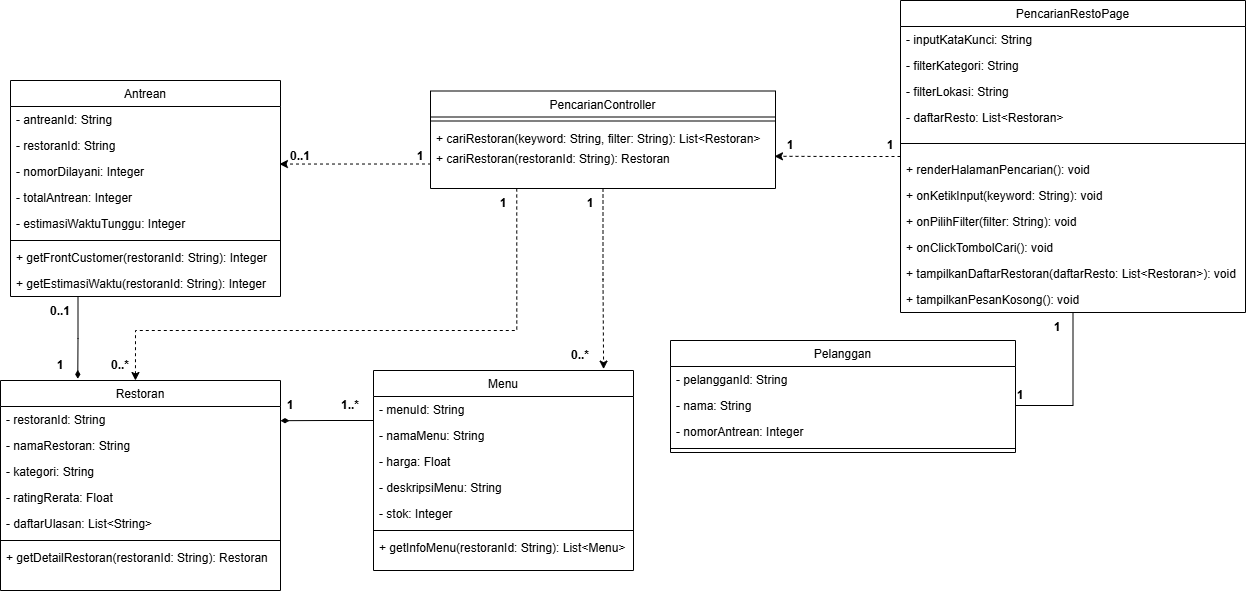

The diagram above was exported from draw.io. Its source (the exported page's mxGraphModel, read from the mxfile embedded in the PNG):
<mxGraphModel dx="1292" dy="715" grid="1" gridSize="10" guides="1" tooltips="1" connect="1" arrows="1" fold="1" page="1" pageScale="1" pageWidth="827" pageHeight="1169" math="0" shadow="0">
  <root>
    <mxCell id="WIyWlLk6GJQsqaUBKTNV-0" />
    <mxCell id="WIyWlLk6GJQsqaUBKTNV-1" parent="WIyWlLk6GJQsqaUBKTNV-0" />
    <mxCell id="aWi9GIjMUfjGrHM_4Lgw-71" edge="1" parent="WIyWlLk6GJQsqaUBKTNV-1" source="zkfFHV4jXpPFQw0GAbJ--0" style="edgeStyle=orthogonalEdgeStyle;rounded=0;orthogonalLoop=1;jettySize=auto;html=1;exitX=0;exitY=0.5;exitDx=0;exitDy=0;dashed=1;entryX=0.997;entryY=1.145;entryDx=0;entryDy=0;entryPerimeter=0;">
      <mxGeometry relative="1" x="0.1652" as="geometry">
        <mxPoint x="813.9650000000001" y="175.76999999999998" as="targetPoint" />
      </mxGeometry>
    </mxCell>
    <mxCell id="aWi9GIjMUfjGrHM_4Lgw-73" edge="1" parent="WIyWlLk6GJQsqaUBKTNV-1" source="zkfFHV4jXpPFQw0GAbJ--0" style="edgeStyle=orthogonalEdgeStyle;rounded=0;orthogonalLoop=1;jettySize=auto;html=1;entryX=1;entryY=0.5;entryDx=0;entryDy=0;endArrow=none;endFill=0;" target="aWi9GIjMUfjGrHM_4Lgw-38">
      <mxGeometry relative="1" as="geometry" />
    </mxCell>
    <mxCell id="zkfFHV4jXpPFQw0GAbJ--0" parent="WIyWlLk6GJQsqaUBKTNV-1" style="swimlane;fontStyle=0;align=center;verticalAlign=top;childLayout=stackLayout;horizontal=1;startSize=26;horizontalStack=0;resizeParent=1;resizeLast=0;collapsible=1;marginBottom=0;rounded=0;shadow=0;strokeWidth=1;" value="PencarianRestoPage" vertex="1">
      <mxGeometry height="312" width="345" x="940" y="20" as="geometry">
        <mxRectangle height="26" width="160" x="230" y="140" as="alternateBounds" />
      </mxGeometry>
    </mxCell>
    <mxCell id="zkfFHV4jXpPFQw0GAbJ--1" parent="zkfFHV4jXpPFQw0GAbJ--0" style="text;align=left;verticalAlign=top;spacingLeft=4;spacingRight=4;overflow=hidden;rotatable=0;points=[[0,0.5],[1,0.5]];portConstraint=eastwest;" value="- inputKataKunci: String" vertex="1">
      <mxGeometry height="26" width="345" y="26" as="geometry" />
    </mxCell>
    <mxCell id="zkfFHV4jXpPFQw0GAbJ--2" parent="zkfFHV4jXpPFQw0GAbJ--0" style="text;align=left;verticalAlign=top;spacingLeft=4;spacingRight=4;overflow=hidden;rotatable=0;points=[[0,0.5],[1,0.5]];portConstraint=eastwest;rounded=0;shadow=0;html=0;" value="- filterKategori: String" vertex="1">
      <mxGeometry height="26" width="345" y="52" as="geometry" />
    </mxCell>
    <mxCell id="zkfFHV4jXpPFQw0GAbJ--3" parent="zkfFHV4jXpPFQw0GAbJ--0" style="text;align=left;verticalAlign=top;spacingLeft=4;spacingRight=4;overflow=hidden;rotatable=0;points=[[0,0.5],[1,0.5]];portConstraint=eastwest;rounded=0;shadow=0;html=0;" value="- filterLokasi: String" vertex="1">
      <mxGeometry height="26" width="345" y="78" as="geometry" />
    </mxCell>
    <mxCell id="aWi9GIjMUfjGrHM_4Lgw-0" parent="zkfFHV4jXpPFQw0GAbJ--0" style="text;align=left;verticalAlign=top;spacingLeft=4;spacingRight=4;overflow=hidden;rotatable=0;points=[[0,0.5],[1,0.5]];portConstraint=eastwest;rounded=0;shadow=0;html=0;" value="- daftarResto: List&lt;Restoran&gt;" vertex="1">
      <mxGeometry height="26" width="345" y="104" as="geometry" />
    </mxCell>
    <mxCell id="zkfFHV4jXpPFQw0GAbJ--4" parent="zkfFHV4jXpPFQw0GAbJ--0" style="line;html=1;strokeWidth=1;align=left;verticalAlign=middle;spacingTop=-1;spacingLeft=3;spacingRight=3;rotatable=0;labelPosition=right;points=[];portConstraint=eastwest;" value="" vertex="1">
      <mxGeometry height="26" width="345" y="130" as="geometry" />
    </mxCell>
    <mxCell id="aWi9GIjMUfjGrHM_4Lgw-1" parent="zkfFHV4jXpPFQw0GAbJ--0" style="text;align=left;verticalAlign=top;spacingLeft=4;spacingRight=4;overflow=hidden;rotatable=0;points=[[0,0.5],[1,0.5]];portConstraint=eastwest;rounded=0;shadow=0;html=0;" value="+ renderHalamanPencarian(): void" vertex="1">
      <mxGeometry height="26" width="345" y="156" as="geometry" />
    </mxCell>
    <mxCell id="aWi9GIjMUfjGrHM_4Lgw-2" parent="zkfFHV4jXpPFQw0GAbJ--0" style="text;align=left;verticalAlign=top;spacingLeft=4;spacingRight=4;overflow=hidden;rotatable=0;points=[[0,0.5],[1,0.5]];portConstraint=eastwest;rounded=0;shadow=0;html=0;" value="+ onKetikInput(keyword: String): void" vertex="1">
      <mxGeometry height="26" width="345" y="182" as="geometry" />
    </mxCell>
    <mxCell id="aWi9GIjMUfjGrHM_4Lgw-3" parent="zkfFHV4jXpPFQw0GAbJ--0" style="text;align=left;verticalAlign=top;spacingLeft=4;spacingRight=4;overflow=hidden;rotatable=0;points=[[0,0.5],[1,0.5]];portConstraint=eastwest;rounded=0;shadow=0;html=0;" value="+ onPilihFilter(filter: String): void" vertex="1">
      <mxGeometry height="26" width="345" y="208" as="geometry" />
    </mxCell>
    <mxCell id="aWi9GIjMUfjGrHM_4Lgw-4" parent="zkfFHV4jXpPFQw0GAbJ--0" style="text;align=left;verticalAlign=top;spacingLeft=4;spacingRight=4;overflow=hidden;rotatable=0;points=[[0,0.5],[1,0.5]];portConstraint=eastwest;rounded=0;shadow=0;html=0;" value="+ onClickTombolCari(): void" vertex="1">
      <mxGeometry height="26" width="345" y="234" as="geometry" />
    </mxCell>
    <mxCell id="aWi9GIjMUfjGrHM_4Lgw-5" parent="zkfFHV4jXpPFQw0GAbJ--0" style="text;align=left;verticalAlign=top;spacingLeft=4;spacingRight=4;overflow=hidden;rotatable=0;points=[[0,0.5],[1,0.5]];portConstraint=eastwest;rounded=0;shadow=0;html=0;" value="+ tampilkanDaftarRestoran(daftarResto: List&lt;Restoran&gt;): void" vertex="1">
      <mxGeometry height="26" width="345" y="260" as="geometry" />
    </mxCell>
    <mxCell id="aWi9GIjMUfjGrHM_4Lgw-6" parent="zkfFHV4jXpPFQw0GAbJ--0" style="text;align=left;verticalAlign=top;spacingLeft=4;spacingRight=4;overflow=hidden;rotatable=0;points=[[0,0.5],[1,0.5]];portConstraint=eastwest;rounded=0;shadow=0;html=0;" value="+ tampilkanPesanKosong(): void" vertex="1">
      <mxGeometry height="26" width="345" y="286" as="geometry" />
    </mxCell>
    <mxCell id="zkfFHV4jXpPFQw0GAbJ--6" parent="WIyWlLk6GJQsqaUBKTNV-1" style="swimlane;fontStyle=0;align=center;verticalAlign=top;childLayout=stackLayout;horizontal=1;startSize=26;horizontalStack=0;resizeParent=1;resizeLast=0;collapsible=1;marginBottom=0;rounded=0;shadow=0;strokeWidth=1;" value="Menu" vertex="1">
      <mxGeometry height="200" width="260" x="413" y="390" as="geometry">
        <mxRectangle height="26" width="160" x="130" y="380" as="alternateBounds" />
      </mxGeometry>
    </mxCell>
    <mxCell id="zkfFHV4jXpPFQw0GAbJ--7" parent="zkfFHV4jXpPFQw0GAbJ--6" style="text;align=left;verticalAlign=top;spacingLeft=4;spacingRight=4;overflow=hidden;rotatable=0;points=[[0,0.5],[1,0.5]];portConstraint=eastwest;" value="- menuId: String" vertex="1">
      <mxGeometry height="26" width="260" y="26" as="geometry" />
    </mxCell>
    <mxCell id="zkfFHV4jXpPFQw0GAbJ--8" parent="zkfFHV4jXpPFQw0GAbJ--6" style="text;align=left;verticalAlign=top;spacingLeft=4;spacingRight=4;overflow=hidden;rotatable=0;points=[[0,0.5],[1,0.5]];portConstraint=eastwest;rounded=0;shadow=0;html=0;" value="- namaMenu: String" vertex="1">
      <mxGeometry height="26" width="260" y="52" as="geometry" />
    </mxCell>
    <mxCell id="aWi9GIjMUfjGrHM_4Lgw-16" parent="zkfFHV4jXpPFQw0GAbJ--6" style="text;align=left;verticalAlign=top;spacingLeft=4;spacingRight=4;overflow=hidden;rotatable=0;points=[[0,0.5],[1,0.5]];portConstraint=eastwest;" value="- harga: Float&#10;" vertex="1">
      <mxGeometry height="26" width="260" y="78" as="geometry" />
    </mxCell>
    <mxCell id="aWi9GIjMUfjGrHM_4Lgw-17" parent="zkfFHV4jXpPFQw0GAbJ--6" style="text;align=left;verticalAlign=top;spacingLeft=4;spacingRight=4;overflow=hidden;rotatable=0;points=[[0,0.5],[1,0.5]];portConstraint=eastwest;" value="- deskripsiMenu: String" vertex="1">
      <mxGeometry height="26" width="260" y="104" as="geometry" />
    </mxCell>
    <mxCell id="aWi9GIjMUfjGrHM_4Lgw-18" parent="zkfFHV4jXpPFQw0GAbJ--6" style="text;align=left;verticalAlign=top;spacingLeft=4;spacingRight=4;overflow=hidden;rotatable=0;points=[[0,0.5],[1,0.5]];portConstraint=eastwest;" value="- stok: Integer" vertex="1">
      <mxGeometry height="26" width="260" y="130" as="geometry" />
    </mxCell>
    <mxCell id="zkfFHV4jXpPFQw0GAbJ--9" parent="zkfFHV4jXpPFQw0GAbJ--6" style="line;html=1;strokeWidth=1;align=left;verticalAlign=middle;spacingTop=-1;spacingLeft=3;spacingRight=3;rotatable=0;labelPosition=right;points=[];portConstraint=eastwest;" value="" vertex="1">
      <mxGeometry height="8" width="260" y="156" as="geometry" />
    </mxCell>
    <mxCell id="zkfFHV4jXpPFQw0GAbJ--11" parent="zkfFHV4jXpPFQw0GAbJ--6" style="text;align=left;verticalAlign=top;spacingLeft=4;spacingRight=4;overflow=hidden;rotatable=0;points=[[0,0.5],[1,0.5]];portConstraint=eastwest;" value="+ getInfoMenu(restoranId: String): List&lt;Menu&gt;" vertex="1">
      <mxGeometry height="26" width="260" y="164" as="geometry" />
    </mxCell>
    <mxCell id="zkfFHV4jXpPFQw0GAbJ--13" parent="WIyWlLk6GJQsqaUBKTNV-1" style="swimlane;fontStyle=0;align=center;verticalAlign=top;childLayout=stackLayout;horizontal=1;startSize=26;horizontalStack=0;resizeParent=1;resizeLast=0;collapsible=1;marginBottom=0;rounded=0;shadow=0;strokeWidth=1;" value="Restoran" vertex="1">
      <mxGeometry height="210" width="280" x="40" y="400" as="geometry">
        <mxRectangle height="26" width="170" x="340" y="380" as="alternateBounds" />
      </mxGeometry>
    </mxCell>
    <mxCell id="zkfFHV4jXpPFQw0GAbJ--14" parent="zkfFHV4jXpPFQw0GAbJ--13" style="text;align=left;verticalAlign=top;spacingLeft=4;spacingRight=4;overflow=hidden;rotatable=0;points=[[0,0.5],[1,0.5]];portConstraint=eastwest;" value="- restoranId: String" vertex="1">
      <mxGeometry height="26" width="280" y="26" as="geometry" />
    </mxCell>
    <mxCell id="aWi9GIjMUfjGrHM_4Lgw-11" parent="zkfFHV4jXpPFQw0GAbJ--13" style="text;align=left;verticalAlign=top;spacingLeft=4;spacingRight=4;overflow=hidden;rotatable=0;points=[[0,0.5],[1,0.5]];portConstraint=eastwest;" value="- namaRestoran: String" vertex="1">
      <mxGeometry height="26" width="280" y="52" as="geometry" />
    </mxCell>
    <mxCell id="aWi9GIjMUfjGrHM_4Lgw-14" parent="zkfFHV4jXpPFQw0GAbJ--13" style="text;align=left;verticalAlign=top;spacingLeft=4;spacingRight=4;overflow=hidden;rotatable=0;points=[[0,0.5],[1,0.5]];portConstraint=eastwest;" value="- kategori: String" vertex="1">
      <mxGeometry height="26" width="280" y="78" as="geometry" />
    </mxCell>
    <mxCell id="aWi9GIjMUfjGrHM_4Lgw-13" parent="zkfFHV4jXpPFQw0GAbJ--13" style="text;align=left;verticalAlign=top;spacingLeft=4;spacingRight=4;overflow=hidden;rotatable=0;points=[[0,0.5],[1,0.5]];portConstraint=eastwest;" value="- ratingRerata: Float" vertex="1">
      <mxGeometry height="26" width="280" y="104" as="geometry" />
    </mxCell>
    <mxCell id="aWi9GIjMUfjGrHM_4Lgw-12" parent="zkfFHV4jXpPFQw0GAbJ--13" style="text;align=left;verticalAlign=top;spacingLeft=4;spacingRight=4;overflow=hidden;rotatable=0;points=[[0,0.5],[1,0.5]];portConstraint=eastwest;" value="- daftarUlasan: List&lt;String&gt;" vertex="1">
      <mxGeometry height="26" width="280" y="130" as="geometry" />
    </mxCell>
    <mxCell id="zkfFHV4jXpPFQw0GAbJ--15" parent="zkfFHV4jXpPFQw0GAbJ--13" style="line;html=1;strokeWidth=1;align=left;verticalAlign=middle;spacingTop=-1;spacingLeft=3;spacingRight=3;rotatable=0;labelPosition=right;points=[];portConstraint=eastwest;" value="" vertex="1">
      <mxGeometry height="8" width="280" y="156" as="geometry" />
    </mxCell>
    <mxCell id="aWi9GIjMUfjGrHM_4Lgw-69" parent="zkfFHV4jXpPFQw0GAbJ--13" style="text;align=left;verticalAlign=top;spacingLeft=4;spacingRight=4;overflow=hidden;rotatable=0;points=[[0,0.5],[1,0.5]];portConstraint=eastwest;" value="+ getDetailRestoran(restoranId: String): Restoran" vertex="1">
      <mxGeometry height="26" width="280" y="164" as="geometry" />
    </mxCell>
    <mxCell id="zkfFHV4jXpPFQw0GAbJ--17" parent="WIyWlLk6GJQsqaUBKTNV-1" style="swimlane;fontStyle=0;align=center;verticalAlign=top;childLayout=stackLayout;horizontal=1;startSize=26;horizontalStack=0;resizeParent=1;resizeLast=0;collapsible=1;marginBottom=0;rounded=0;shadow=0;strokeWidth=1;" value="PencarianController" vertex="1">
      <mxGeometry height="97.5" width="345" x="470" y="110.5" as="geometry">
        <mxRectangle height="26" width="160" x="550" y="140" as="alternateBounds" />
      </mxGeometry>
    </mxCell>
    <mxCell id="zkfFHV4jXpPFQw0GAbJ--23" parent="zkfFHV4jXpPFQw0GAbJ--17" style="line;html=1;strokeWidth=1;align=left;verticalAlign=middle;spacingTop=-1;spacingLeft=3;spacingRight=3;rotatable=0;labelPosition=right;points=[];portConstraint=eastwest;" value="" vertex="1">
      <mxGeometry height="8" width="345" y="26" as="geometry" />
    </mxCell>
    <mxCell id="aWi9GIjMUfjGrHM_4Lgw-7" parent="zkfFHV4jXpPFQw0GAbJ--17" style="text;align=left;verticalAlign=top;spacingLeft=4;spacingRight=4;overflow=hidden;rotatable=0;points=[[0,0.5],[1,0.5]];portConstraint=eastwest;rounded=0;shadow=0;html=0;" value="+ cariRestoran(keyword: String, filter: String): List&lt;Restoran&gt;" vertex="1">
      <mxGeometry height="20.5" width="345" y="34" as="geometry" />
    </mxCell>
    <mxCell id="aWi9GIjMUfjGrHM_4Lgw-72" parent="zkfFHV4jXpPFQw0GAbJ--17" style="text;align=left;verticalAlign=top;spacingLeft=4;spacingRight=4;overflow=hidden;rotatable=0;points=[[0,0.5],[1,0.5]];portConstraint=eastwest;rounded=0;shadow=0;html=0;" value="+ cariRestoran(restoranId: String): Restoran" vertex="1">
      <mxGeometry height="26" width="345" y="54.5" as="geometry" />
    </mxCell>
    <mxCell id="aWi9GIjMUfjGrHM_4Lgw-19" parent="WIyWlLk6GJQsqaUBKTNV-1" style="swimlane;fontStyle=0;align=center;verticalAlign=top;childLayout=stackLayout;horizontal=1;startSize=26;horizontalStack=0;resizeParent=1;resizeLast=0;collapsible=1;marginBottom=0;rounded=0;shadow=0;strokeWidth=1;" value="Antrean" vertex="1">
      <mxGeometry height="216" width="270" x="50" y="100" as="geometry">
        <mxRectangle height="26" width="160" x="130" y="380" as="alternateBounds" />
      </mxGeometry>
    </mxCell>
    <mxCell id="aWi9GIjMUfjGrHM_4Lgw-20" parent="aWi9GIjMUfjGrHM_4Lgw-19" style="text;align=left;verticalAlign=top;spacingLeft=4;spacingRight=4;overflow=hidden;rotatable=0;points=[[0,0.5],[1,0.5]];portConstraint=eastwest;" value="- antreanId: String" vertex="1">
      <mxGeometry height="26" width="270" y="26" as="geometry" />
    </mxCell>
    <mxCell id="aWi9GIjMUfjGrHM_4Lgw-21" parent="aWi9GIjMUfjGrHM_4Lgw-19" style="text;align=left;verticalAlign=top;spacingLeft=4;spacingRight=4;overflow=hidden;rotatable=0;points=[[0,0.5],[1,0.5]];portConstraint=eastwest;rounded=0;shadow=0;html=0;" value="- restoranId: String" vertex="1">
      <mxGeometry height="26" width="270" y="52" as="geometry" />
    </mxCell>
    <mxCell id="aWi9GIjMUfjGrHM_4Lgw-22" parent="aWi9GIjMUfjGrHM_4Lgw-19" style="text;align=left;verticalAlign=top;spacingLeft=4;spacingRight=4;overflow=hidden;rotatable=0;points=[[0,0.5],[1,0.5]];portConstraint=eastwest;" value="- nomorDilayani: Integer" vertex="1">
      <mxGeometry height="26" width="270" y="78" as="geometry" />
    </mxCell>
    <mxCell id="aWi9GIjMUfjGrHM_4Lgw-23" parent="aWi9GIjMUfjGrHM_4Lgw-19" style="text;align=left;verticalAlign=top;spacingLeft=4;spacingRight=4;overflow=hidden;rotatable=0;points=[[0,0.5],[1,0.5]];portConstraint=eastwest;" value="- totalAntrean: Integer" vertex="1">
      <mxGeometry height="26" width="270" y="104" as="geometry" />
    </mxCell>
    <mxCell id="aWi9GIjMUfjGrHM_4Lgw-24" parent="aWi9GIjMUfjGrHM_4Lgw-19" style="text;align=left;verticalAlign=top;spacingLeft=4;spacingRight=4;overflow=hidden;rotatable=0;points=[[0,0.5],[1,0.5]];portConstraint=eastwest;" value="- estimasiWaktuTunggu: Integer" vertex="1">
      <mxGeometry height="26" width="270" y="130" as="geometry" />
    </mxCell>
    <mxCell id="aWi9GIjMUfjGrHM_4Lgw-25" parent="aWi9GIjMUfjGrHM_4Lgw-19" style="line;html=1;strokeWidth=1;align=left;verticalAlign=middle;spacingTop=-1;spacingLeft=3;spacingRight=3;rotatable=0;labelPosition=right;points=[];portConstraint=eastwest;" value="" vertex="1">
      <mxGeometry height="8" width="270" y="156" as="geometry" />
    </mxCell>
    <mxCell id="aWi9GIjMUfjGrHM_4Lgw-26" parent="aWi9GIjMUfjGrHM_4Lgw-19" style="text;align=left;verticalAlign=top;spacingLeft=4;spacingRight=4;overflow=hidden;rotatable=0;points=[[0,0.5],[1,0.5]];portConstraint=eastwest;" value="+ getFrontCustomer(restoranId: String): Integer" vertex="1">
      <mxGeometry height="26" width="270" y="164" as="geometry" />
    </mxCell>
    <mxCell id="aWi9GIjMUfjGrHM_4Lgw-35" parent="aWi9GIjMUfjGrHM_4Lgw-19" style="text;align=left;verticalAlign=top;spacingLeft=4;spacingRight=4;overflow=hidden;rotatable=0;points=[[0,0.5],[1,0.5]];portConstraint=eastwest;" value="+ getEstimasiWaktu(restoranId: String): Integer" vertex="1">
      <mxGeometry height="26" width="270" y="190" as="geometry" />
    </mxCell>
    <mxCell id="aWi9GIjMUfjGrHM_4Lgw-36" parent="WIyWlLk6GJQsqaUBKTNV-1" style="swimlane;fontStyle=0;align=center;verticalAlign=top;childLayout=stackLayout;horizontal=1;startSize=26;horizontalStack=0;resizeParent=1;resizeLast=0;collapsible=1;marginBottom=0;rounded=0;shadow=0;strokeWidth=1;" value="Pelanggan" vertex="1">
      <mxGeometry height="112" width="345" x="710" y="360" as="geometry">
        <mxRectangle height="26" width="170" x="340" y="380" as="alternateBounds" />
      </mxGeometry>
    </mxCell>
    <mxCell id="aWi9GIjMUfjGrHM_4Lgw-37" parent="aWi9GIjMUfjGrHM_4Lgw-36" style="text;align=left;verticalAlign=top;spacingLeft=4;spacingRight=4;overflow=hidden;rotatable=0;points=[[0,0.5],[1,0.5]];portConstraint=eastwest;" value="- pelangganId: String" vertex="1">
      <mxGeometry height="26" width="345" y="26" as="geometry" />
    </mxCell>
    <mxCell id="aWi9GIjMUfjGrHM_4Lgw-38" parent="aWi9GIjMUfjGrHM_4Lgw-36" style="text;align=left;verticalAlign=top;spacingLeft=4;spacingRight=4;overflow=hidden;rotatable=0;points=[[0,0.5],[1,0.5]];portConstraint=eastwest;" value="- nama: String" vertex="1">
      <mxGeometry height="26" width="345" y="52" as="geometry" />
    </mxCell>
    <mxCell id="aWi9GIjMUfjGrHM_4Lgw-39" parent="aWi9GIjMUfjGrHM_4Lgw-36" style="text;align=left;verticalAlign=top;spacingLeft=4;spacingRight=4;overflow=hidden;rotatable=0;points=[[0,0.5],[1,0.5]];portConstraint=eastwest;" value="- nomorAntrean: Integer" vertex="1">
      <mxGeometry height="26" width="345" y="78" as="geometry" />
    </mxCell>
    <mxCell id="aWi9GIjMUfjGrHM_4Lgw-42" parent="aWi9GIjMUfjGrHM_4Lgw-36" style="line;html=1;strokeWidth=1;align=left;verticalAlign=middle;spacingTop=-1;spacingLeft=3;spacingRight=3;rotatable=0;labelPosition=right;points=[];portConstraint=eastwest;" value="" vertex="1">
      <mxGeometry height="8" width="345" y="104" as="geometry" />
    </mxCell>
    <mxCell id="aWi9GIjMUfjGrHM_4Lgw-57" edge="1" parent="WIyWlLk6GJQsqaUBKTNV-1" source="zkfFHV4jXpPFQw0GAbJ--6" style="edgeStyle=orthogonalEdgeStyle;rounded=0;orthogonalLoop=1;jettySize=auto;html=1;exitX=0;exitY=0.25;exitDx=0;exitDy=0;entryX=1;entryY=0.546;entryDx=0;entryDy=0;entryPerimeter=0;endArrow=diamondThin;endFill=1;" target="zkfFHV4jXpPFQw0GAbJ--14">
      <mxGeometry relative="1" as="geometry" />
    </mxCell>
    <mxCell id="aWi9GIjMUfjGrHM_4Lgw-63" edge="1" parent="WIyWlLk6GJQsqaUBKTNV-1" style="edgeStyle=orthogonalEdgeStyle;rounded=0;orthogonalLoop=1;jettySize=auto;html=1;entryX=0.996;entryY=0.213;entryDx=0;entryDy=0;entryPerimeter=0;dashed=1;" target="aWi9GIjMUfjGrHM_4Lgw-22">
      <mxGeometry relative="1" x="0.082" as="geometry">
        <mxPoint x="470" y="159" as="sourcePoint" />
      </mxGeometry>
    </mxCell>
    <mxCell id="aWi9GIjMUfjGrHM_4Lgw-65" edge="1" parent="WIyWlLk6GJQsqaUBKTNV-1" source="zkfFHV4jXpPFQw0GAbJ--17" style="edgeStyle=orthogonalEdgeStyle;rounded=0;orthogonalLoop=1;jettySize=auto;html=1;exitX=0.25;exitY=1;exitDx=0;exitDy=0;dashed=1;entryX=0.482;entryY=0;entryDx=0;entryDy=0;entryPerimeter=0;" target="zkfFHV4jXpPFQw0GAbJ--13">
      <mxGeometry relative="1" x="0.1893" as="geometry">
        <Array as="points">
          <mxPoint x="556.3" y="350" />
          <mxPoint x="175" y="350" />
        </Array>
        <mxPoint x="330" y="290" as="sourcePoint" />
        <mxPoint x="210" y="370" as="targetPoint" />
      </mxGeometry>
    </mxCell>
    <mxCell id="aWi9GIjMUfjGrHM_4Lgw-74" edge="1" parent="WIyWlLk6GJQsqaUBKTNV-1" source="zkfFHV4jXpPFQw0GAbJ--17" style="edgeStyle=orthogonalEdgeStyle;rounded=0;orthogonalLoop=1;jettySize=auto;html=1;entryX=0.885;entryY=-0.007;entryDx=0;entryDy=0;entryPerimeter=0;dashed=1;" target="zkfFHV4jXpPFQw0GAbJ--6">
      <mxGeometry relative="1" as="geometry" />
    </mxCell>
    <mxCell id="aWi9GIjMUfjGrHM_4Lgw-83" parent="WIyWlLk6GJQsqaUBKTNV-1" style="text;html=1;whiteSpace=wrap;strokeColor=none;fillColor=none;align=center;verticalAlign=middle;rounded=0;fontStyle=1" value="1" vertex="1">
      <mxGeometry height="30" width="60" x="1030" y="400" as="geometry" />
    </mxCell>
    <mxCell id="aWi9GIjMUfjGrHM_4Lgw-84" parent="WIyWlLk6GJQsqaUBKTNV-1" style="text;html=1;whiteSpace=wrap;strokeColor=none;fillColor=none;align=center;verticalAlign=middle;rounded=0;fontStyle=1" value="1" vertex="1">
      <mxGeometry height="30" width="60" x="1066.85" y="332" as="geometry" />
    </mxCell>
    <mxCell id="aWi9GIjMUfjGrHM_4Lgw-86" parent="WIyWlLk6GJQsqaUBKTNV-1" style="text;html=1;whiteSpace=wrap;strokeColor=none;fillColor=none;align=center;verticalAlign=middle;rounded=0;fontStyle=1" value="1" vertex="1">
      <mxGeometry height="30" width="60" x="900" y="150" as="geometry" />
    </mxCell>
    <mxCell id="aWi9GIjMUfjGrHM_4Lgw-87" parent="WIyWlLk6GJQsqaUBKTNV-1" style="text;html=1;whiteSpace=wrap;strokeColor=none;fillColor=none;align=center;verticalAlign=middle;rounded=0;fontStyle=1" value="1" vertex="1">
      <mxGeometry height="30" width="60" x="800" y="150" as="geometry" />
    </mxCell>
    <mxCell id="aWi9GIjMUfjGrHM_4Lgw-88" parent="WIyWlLk6GJQsqaUBKTNV-1" style="text;html=1;whiteSpace=wrap;strokeColor=none;fillColor=none;align=center;verticalAlign=middle;rounded=0;fontStyle=1" value="1" vertex="1">
      <mxGeometry height="30" width="60" x="300" y="410" as="geometry" />
    </mxCell>
    <mxCell id="aWi9GIjMUfjGrHM_4Lgw-89" parent="WIyWlLk6GJQsqaUBKTNV-1" style="text;html=1;whiteSpace=wrap;strokeColor=none;fillColor=none;align=center;verticalAlign=middle;rounded=0;fontStyle=1" value="1..*" vertex="1">
      <mxGeometry height="30" width="60" x="360" y="410" as="geometry" />
    </mxCell>
    <mxCell id="aWi9GIjMUfjGrHM_4Lgw-90" parent="WIyWlLk6GJQsqaUBKTNV-1" style="text;html=1;whiteSpace=wrap;strokeColor=none;fillColor=none;align=center;verticalAlign=middle;rounded=0;fontStyle=1" value="1" vertex="1">
      <mxGeometry height="30" width="60" x="70" y="370" as="geometry" />
    </mxCell>
    <mxCell id="aWi9GIjMUfjGrHM_4Lgw-91" parent="WIyWlLk6GJQsqaUBKTNV-1" style="text;html=1;whiteSpace=wrap;strokeColor=none;fillColor=none;align=center;verticalAlign=middle;rounded=0;fontStyle=1" value="0..1" vertex="1">
      <mxGeometry height="30" width="60" x="70" y="316" as="geometry" />
    </mxCell>
    <mxCell id="aWi9GIjMUfjGrHM_4Lgw-92" parent="WIyWlLk6GJQsqaUBKTNV-1" style="text;html=1;whiteSpace=wrap;strokeColor=none;fillColor=none;align=center;verticalAlign=middle;rounded=0;fontStyle=1" value="1" vertex="1">
      <mxGeometry height="30" width="60" x="513" y="208" as="geometry" />
    </mxCell>
    <mxCell id="aWi9GIjMUfjGrHM_4Lgw-93" parent="WIyWlLk6GJQsqaUBKTNV-1" style="text;html=1;whiteSpace=wrap;strokeColor=none;fillColor=none;align=center;verticalAlign=middle;rounded=0;fontStyle=1" value="0..*" vertex="1">
      <mxGeometry height="30" width="60" x="130" y="370" as="geometry" />
    </mxCell>
    <mxCell id="aWi9GIjMUfjGrHM_4Lgw-94" parent="WIyWlLk6GJQsqaUBKTNV-1" style="text;html=1;whiteSpace=wrap;strokeColor=none;fillColor=none;align=center;verticalAlign=middle;rounded=0;fontStyle=1" value="1" vertex="1">
      <mxGeometry height="30" width="60" x="600" y="208" as="geometry" />
    </mxCell>
    <mxCell id="aWi9GIjMUfjGrHM_4Lgw-95" parent="WIyWlLk6GJQsqaUBKTNV-1" style="text;html=1;whiteSpace=wrap;strokeColor=none;fillColor=none;align=center;verticalAlign=middle;rounded=0;fontStyle=1" value="0..*" vertex="1">
      <mxGeometry height="30" width="60" x="590" y="360" as="geometry" />
    </mxCell>
    <mxCell id="aWi9GIjMUfjGrHM_4Lgw-96" parent="WIyWlLk6GJQsqaUBKTNV-1" style="text;html=1;whiteSpace=wrap;strokeColor=none;fillColor=none;align=center;verticalAlign=middle;rounded=0;fontStyle=1" value="1" vertex="1">
      <mxGeometry height="30" width="60" x="430" y="161" as="geometry" />
    </mxCell>
    <mxCell id="aWi9GIjMUfjGrHM_4Lgw-97" parent="WIyWlLk6GJQsqaUBKTNV-1" style="text;html=1;whiteSpace=wrap;strokeColor=none;fillColor=none;align=center;verticalAlign=middle;rounded=0;fontStyle=1" value="0..1" vertex="1">
      <mxGeometry height="30" width="60" x="310" y="161" as="geometry" />
    </mxCell>
    <mxCell id="aWi9GIjMUfjGrHM_4Lgw-100" edge="1" parent="WIyWlLk6GJQsqaUBKTNV-1" source="aWi9GIjMUfjGrHM_4Lgw-19" style="edgeStyle=orthogonalEdgeStyle;rounded=0;orthogonalLoop=1;jettySize=auto;html=1;exitX=0.25;exitY=1;exitDx=0;exitDy=0;entryX=0.276;entryY=-0.008;entryDx=0;entryDy=0;entryPerimeter=0;endArrow=diamondThin;endFill=1;" target="zkfFHV4jXpPFQw0GAbJ--13">
      <mxGeometry relative="1" as="geometry" />
    </mxCell>
  </root>
</mxGraphModel>